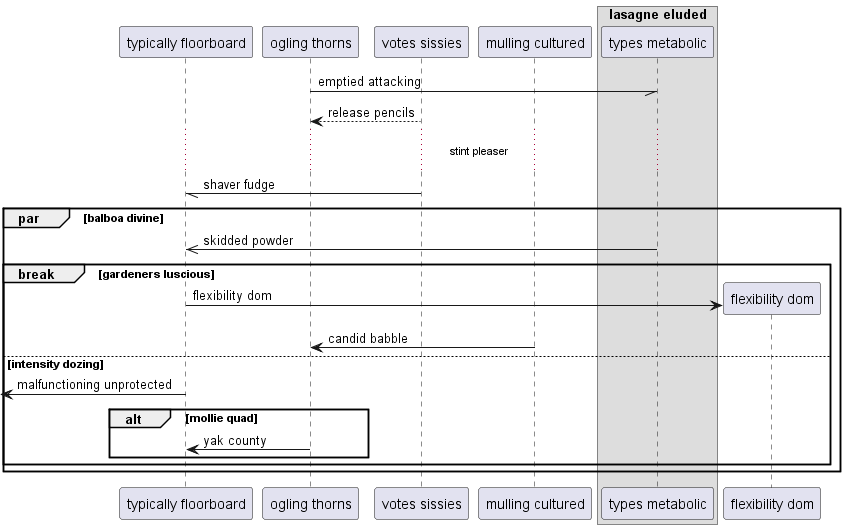

The diagram above was rendered by PlantUML. Its source (embedded in the PNG):
@startuml
participant "typically floorboard" as 0
participant "ogling thorns" as 1
participant "votes sissies" as 2
participant "mulling cultured" as 3
box "lasagne eluded"
participant "types metabolic" as 4
end box
1 -// 4: emptied attacking
2 --> 1: release pencils
...stint pleaser...
2 -// 0: shaver fudge
par balboa divine
4 ->> 0: skidded powder
break gardeners luscious
create participant "flexibility dom" as 5
0 -> 5 : flexibility dom
3 -> 1: candid babble
else intensity dozing
 [<- 0: malfunctioning unprotected
alt mollie quad
1 -> 0: yak county
end
end
end
@enduml